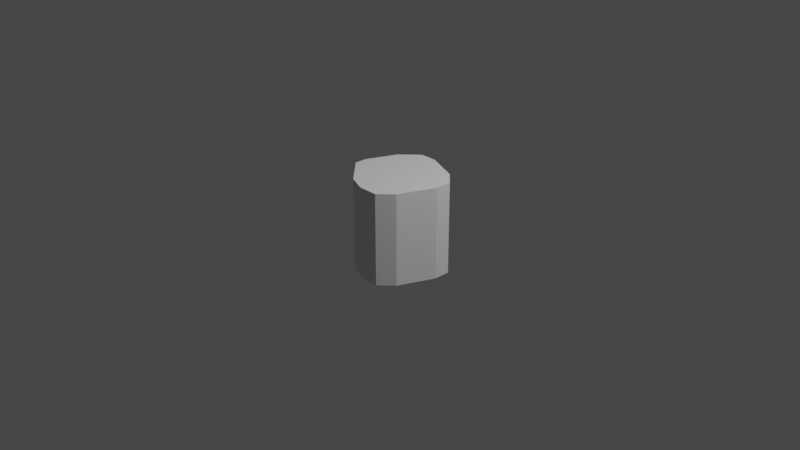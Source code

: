 # Source: trunk1.blend  (saved by Blender 3.0.42; exported with 4.5.12 LTS)
import bpy
from mathutils import Matrix  # noqa: F401  (used for matrix-valued properties, if any)

bpy.ops.wm.read_factory_settings(use_empty=True)
scene = bpy.context.scene
scene.name = 'Scene'

# ---- collections
col_collection = bpy.data.collections.new('Collection'); scene.collection.children.link(col_collection)

# ---- world
world_world = bpy.data.worlds.new('World'); scene.world = world_world
world_world.use_nodes = True; world_world.node_tree.nodes.clear()
_N = world_world.node_tree.nodes; _L = world_world.node_tree.links
n0 = _N.new('ShaderNodeOutputWorld'); n0.name = 'World Output'; n0.location = (300, 300)
n1 = _N.new('ShaderNodeBackground'); n1.name = 'Background'; n1.location = (10, 300)
n1.inputs[0].default_value = (0.05088, 0.05088, 0.05088, 1.0)
_L.new(n1.outputs[0], n0.inputs[0])
n0.is_active_output = True
world_world.color = (0.05088, 0.05088, 0.05088)
world_world.use_sun_shadow = False
world_world.sun_shadow_jitter_overblur = 0.0

# ---- cameras
cam_camera = bpy.data.cameras.new('Camera')
cam_camera.clip_end = 100.0
cam_camera.ortho_scale = 7.314

# ---- lights
light_light = bpy.data.lights.new('Light', 'POINT')
light_light.transmission_factor = 0.0
light_light.energy = 1000.0
light_light.shadow_soft_size = 0.1
light_light.shadow_maximum_resolution = 0.006
light_light.use_absolute_resolution = True

# ---- meshes
me_cube = bpy.data.meshes.new('Cube')
me_cube.from_pydata([(1.0, 0.4158, -1.0), (1.0, 0.4158, 1.0), (-1.0, -0.2658, -1.0), (-1.0, -0.2658, 1.0), (0.3917, -1.0, -1.0), (0.3917, -1.0, 1.0), (-0.3705, 1.0, -1.0), (-0.3705, 1.0, 1.0), (-0.03174, -1.0, -1.0), (-0.4312, -0.8345, -1.0), (-0.4312, -0.8345, 1.0), (-0.03174, -1.0, 1.0), (-1.0, -0.008762, -1.0), (-0.7318, 0.6387, -1.0), (-0.7318, 0.6387, 1.0), (-1.0, -0.008762, 1.0), (-0.001684, 1.0, -1.0), (0.711, 0.7048, -1.0), (0.711, 0.7048, 1.0), (-0.001684, 1.0, 1.0), (1.0, 0.06286, -1.0), (0.6786, -0.7131, -1.0), (0.6786, -0.7131, 1.0), (1.0, 0.06286, 1.0)], [], [(6, 7, 19, 16), (4, 5, 11, 8), (0, 1, 23, 20), (1, 18, 19, 7, 14, 15, 3, 10, 11, 5, 22, 23), (2, 3, 15, 12), (1, 0, 17, 18), (8, 11, 10, 9), (9, 10, 3, 2), (12, 15, 14, 13), (7, 6, 13, 14), (16, 19, 18, 17), (5, 4, 21, 22), (20, 23, 22, 21), (12, 13, 6, 16, 17, 0, 20, 21, 4, 8, 9, 2)])
_uv = me_cube.uv_layers.new(name='UVMap')
_uv.uv.foreach_set('vector', [0.375, 0.3287, 0.625, 0.3287, 0.625, 0.3748, 0.375, 0.3748, 0.375, 0.826, 0.625, 0.826, 0.625, 0.879, 0.375, 0.879, 0.375, 0.573, 0.625, 0.573, 0.625, 0.6171, 0.375, 0.6171, 0.625, 0.573, 0.6611, 0.5369, 0.7502, 0.5, 0.7963, 0.5, 0.8415, 0.5452, 0.875, 0.6261, 0.875, 0.6582, 0.8039, 0.7293, 0.754, 0.75, 0.701, 0.75, 0.6652, 0.7141, 0.625, 0.6171, 0.375, 0.09178, 0.625, 0.09178, 0.625, 0.1239, 0.375, 0.1239, 0.625, 0.573, 0.375, 0.573, 0.375, 0.5008, 0.625, 0.5008, 0.375, 0.0, 0.625, 0.0, 0.625, 0.02068, 0.375, 0.02068, 0.375, 0.02068, 0.625, 0.02068, 0.625, 0.09178, 0.375, 0.09178, 0.375, 0.1239, 0.625, 0.1239, 0.625, 0.2384, 0.375, 0.2384, 0.625, 0.3287, 0.375, 0.3287, 0.375, 0.2384, 0.625, 0.2384, 0.375, 0.3748, 0.625, 0.3748, 0.625, 0.5008, 0.375, 0.5008, 0.625, 0.826, 0.375, 0.826, 0.375, 0.7543, 0.625, 0.7543, 0.375, 0.6171, 0.625, 0.6171, 0.625, 0.7543, 0.375, 0.7543, 0.125, 0.6261, 0.1585, 0.5452, 0.2037, 0.5, 0.2498, 0.5, 0.3389, 0.5369, 0.375, 0.573, 0.375, 0.6171, 0.3348, 0.7141, 0.299, 0.75, 0.246, 0.75, 0.1961, 0.7293, 0.125, 0.6582])
me_cube.use_remesh_fix_poles = True
me_cube.use_remesh_preserve_attributes = False
me_cube.update()

# ---- objects
ob_light = bpy.data.objects.new('Light', light_light)
ob_camera = bpy.data.objects.new('Camera', cam_camera)
ob_cube_009 = bpy.data.objects.new('Cube.009', me_cube)

# ---- transforms, parenting, visibility, modifiers, constraints
ob_light.location = (4.076, 1.005, 5.904)
ob_light.rotation_euler = (0.6503, 0.05522, 1.866)
ob_light.lock_rotations_4d = False
ob_light.empty_display_type = 'ARROWS'
ob_light.color = (0.0, 0.0, 0.0, 0.0)
ob_light.lineart.crease_threshold = 0.0
ob_camera.location = (7.359, -6.926, 4.958)
ob_camera.rotation_euler = (1.109, 0.0, 0.8149)
ob_camera.lock_rotations_4d = False
ob_camera.empty_display_type = 'ARROWS'
ob_camera.color = (0.0, 0.0, 0.0, 0.0)
ob_camera.display_type = 'WIRE'
ob_camera.lineart.crease_threshold = 0.0
ob_cube_009.location = (0.0, 0.0, 0.0)
ob_cube_009.scale = (0.5, 0.5, 0.5)

# ---- collection membership
col_collection.objects.link(ob_light)
col_collection.objects.link(ob_camera)
col_collection.objects.link(ob_cube_009)

# ---- scene / render settings (as saved in the file)
scene.camera = ob_camera
scene.frame_start = 1; scene.frame_end = 250; scene.frame_set(1)
scene.render.engine = 'BLENDER_EEVEE_NEXT'
scene.cycles.sampling_pattern = 'TABULATED_SOBOL'
scene.cycles.use_light_tree = False
scene.view_settings.view_transform = 'Filmic'
bpy.context.view_layer.update()
